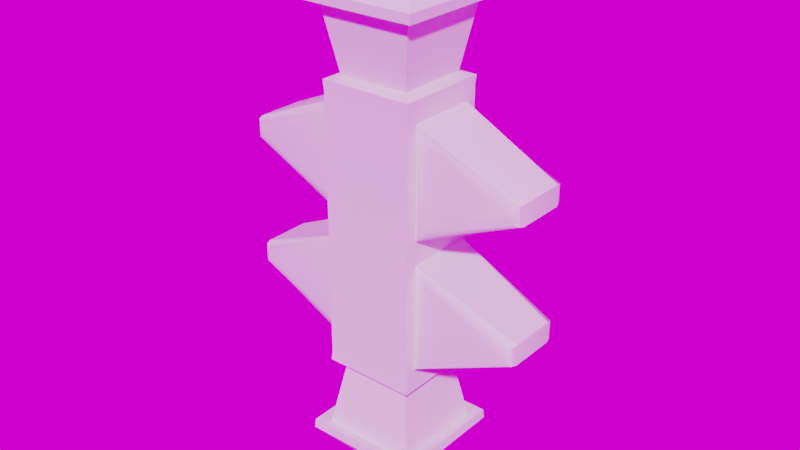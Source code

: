 # Source: homework.blend  (saved by Blender 3.3.6; exported with 4.5.12 LTS)
import bpy
from mathutils import Matrix  # noqa: F401  (used for matrix-valued properties, if any)

bpy.ops.wm.read_factory_settings(use_empty=True)
scene = bpy.context.scene
scene.name = 'Scene'

# ---- collections
col_collection = bpy.data.collections.new('Collection'); scene.collection.children.link(col_collection)

# ---- node groups
ng_auto_smooth = bpy.data.node_groups.new('Auto Smooth', 'GeometryNodeTree')
_s = ng_auto_smooth.interface.new_socket(name='Geometry', in_out='OUTPUT', socket_type='NodeSocketGeometry')
_s = ng_auto_smooth.interface.new_socket(name='Geometry', in_out='INPUT', socket_type='NodeSocketGeometry')
_s = ng_auto_smooth.interface.new_socket(name='Angle', in_out='INPUT', socket_type='NodeSocketFloat')
_s.subtype = 'ANGLE'
_s.min_value = 0.0
_s.max_value = 3.142
ng_auto_smooth.is_modifier = True
_N = ng_auto_smooth.nodes; _L = ng_auto_smooth.links
n0 = _N.new('NodeGroupOutput'); n0.name = 'Group Output'; n0.location = (480, -100)
n1 = _N.new('NodeGroupInput'); n1.name = 'Group Input'; n1.location = (-420, -300)
n2 = _N.new('NodeGroupInput'); n2.name = 'Group Input.001'; n2.location = (-60, -100)
n3 = _N.new('GeometryNodeSetShadeSmooth'); n3.name = 'Set Shade Smooth'; n3.location = (120, -100)
n3.domain = 'EDGE'
n4 = _N.new('GeometryNodeSetShadeSmooth'); n4.name = 'Set Shade Smooth.001'; n4.location = (300, -100)
n5 = _N.new('GeometryNodeInputMeshEdgeAngle'); n5.name = 'Edge Angle'; n5.location = (-420, -220)
n6 = _N.new('GeometryNodeInputEdgeSmooth'); n6.name = 'Is Edge Smooth'; n6.location = (-60, -160)
n7 = _N.new('GeometryNodeInputShadeSmooth'); n7.name = 'Is Face Smooth'; n7.location = (-240, -340)
n8 = _N.new('FunctionNodeBooleanMath'); n8.name = 'Boolean Math'; n8.location = (-60, -220)
n9 = _N.new('FunctionNodeCompare'); n9.name = 'Compare'; n9.location = (-240, -180)
n9.operation = 'LESS_EQUAL'
_L.new(n5.outputs[0], n9.inputs[0])
_L.new(n4.outputs[0], n0.inputs[0])
_L.new(n1.outputs[1], n9.inputs[1])
_L.new(n9.outputs[0], n8.inputs[0])
_L.new(n7.outputs[0], n8.inputs[1])
_L.new(n2.outputs[0], n3.inputs[0])
_L.new(n6.outputs[0], n3.inputs[1])
_L.new(n3.outputs[0], n4.inputs[0])
_L.new(n8.outputs[0], n3.inputs[2])
n0.is_active_output = True

# ---- world
world_world = bpy.data.worlds.new('World'); scene.world = world_world
world_world.use_nodes = True; world_world.node_tree.nodes.clear()
_N = world_world.node_tree.nodes; _L = world_world.node_tree.links
n0 = _N.new('ShaderNodeOutputWorld'); n0.name = 'World Output'; n0.location = (300, 300)
n1 = _N.new('ShaderNodeTexEnvironment'); n1.name = 'Environment Texture'; n1.location = (-79, 304)
_L.new(n1.outputs[0], n0.inputs[0])
n0.is_active_output = True
world_world.color = (0.05088, 0.05088, 0.05088)
world_world.use_sun_shadow = False
world_world.sun_shadow_jitter_overblur = 0.0

# ---- meshes
me_cube = bpy.data.meshes.new('Cube')
me_cube.from_pydata([(0.6836, -0.6836, 0.0), (-0.6836, 0.6836, 0.0), (0.6836, 0.6836, 0.0), (-0.6836, -0.6836, 0.0), (-0.3092, -0.3092, -3.974), (-0.881, -0.881, -3.152), (-0.3092, 0.3092, -3.974), (-0.881, 0.881, -3.152), (0.3092, -0.3092, -3.974), (0.881, -0.881, -3.152), (0.3092, 0.3092, -3.974), (0.881, 0.881, -3.152), (-0.6947, -0.6947, -2.114), (-0.6947, 0.6947, -2.114), (0.6947, 0.6947, -2.114), (0.6947, -0.6947, -2.114), (-0.8415, -0.5093, -1.559), (-0.6836, -0.5093, -1.8), (-0.7757, -0.5093, -1.659), (-0.7205, -0.5093, -1.743), (-0.8415, 0.5093, -1.559), (-0.6836, 0.5093, -1.8), (-0.7626, 0.5093, -1.679), (-0.7048, 0.5093, -1.767), (0.8415, -0.5093, -1.559), (0.6836, -0.5093, -1.8), (0.7626, -0.5093, -1.679), (0.7048, -0.5093, -1.767), (0.8415, 0.5093, -1.559), (0.6836, 0.5093, -1.8), (0.7889, 0.5093, -1.639), (0.7363, 0.5093, -1.72), (0.8415, -0.5093, -0.4145), (0.6836, -0.5093, -0.1744), (0.7757, -0.5093, -0.3145), (0.7205, -0.5093, -0.2305), (-0.8415, 0.5093, -0.4145), (-0.6836, 0.5093, -0.1744), (-0.7757, 0.5093, -0.3145), (-0.7205, 0.5093, -0.2305), (0.8415, 0.5093, -0.4145), (0.6836, 0.5093, -0.1744), (0.7757, 0.5093, -0.3145), (0.7205, 0.5093, -0.2305), (-0.8415, -0.5093, -0.4145), (-0.6836, -0.5093, -0.1744), (-0.7757, -0.5093, -0.3145), (-0.7205, -0.5093, -0.2305), (2.052, 0.5093, -0.9375), (2.21, 0.3514, -0.8337), (2.131, 0.4881, -0.8856), (2.189, 0.4304, -0.8476), (2.052, -0.5093, -0.9375), (2.21, -0.3514, -0.8337), (2.131, -0.4881, -0.8856), (2.189, -0.4304, -0.8476), (-2.052, -0.5093, -0.9375), (-2.21, -0.3514, -0.8337), (-2.131, -0.4881, -0.8856), (-2.189, -0.4304, -0.8476), (-2.052, 0.5093, -0.9375), (-2.21, 0.3514, -0.8337), (-2.131, 0.4881, -0.8856), (-2.189, 0.4304, -0.8476), (-2.052, -0.5093, -1.036), (-2.21, -0.3514, -1.14), (-2.131, -0.4881, -1.088), (-2.189, -0.4304, -1.126), (-2.052, 0.5093, -1.036), (-2.21, 0.3514, -1.14), (-2.131, 0.4881, -1.088), (-2.189, 0.4304, -1.126), (2.052, 0.5093, -1.036), (2.21, 0.3514, -1.14), (2.131, 0.4881, -1.088), (2.189, 0.4304, -1.126), (2.052, -0.5093, -1.036), (2.21, -0.3514, -1.14), (2.131, -0.4881, -1.088), (2.189, -0.4304, -1.126), (-0.6836, -0.6836, -1.974), (-0.6836, 0.6836, -1.974), (0.6836, 0.6836, -1.974), (0.6836, -0.6836, -1.974), (-0.8921, -0.8921, -3.292), (-0.8921, 0.8921, -3.292), (0.8921, 0.8921, -3.292), (0.8921, -0.8921, -3.292), (-0.7186, -0.7186, -3.21), (-0.5323, -0.5323, -2.172), (-0.5323, 0.5323, -2.172), (-0.7186, 0.7186, -3.21), (0.7186, -0.7186, -3.21), (0.5323, -0.5323, -2.172), (0.5323, 0.5323, -2.172), (0.7186, 0.7186, -3.21), (-0.3092, -0.3092, 3.974), (-0.881, -0.881, 3.152), (-0.3092, 0.3092, 3.974), (-0.881, 0.881, 3.152), (0.3092, -0.3092, 3.974), (0.881, -0.881, 3.152), (0.3092, 0.3092, 3.974), (0.881, 0.881, 3.152), (-0.6947, -0.6947, 2.114), (-0.6947, 0.6947, 2.114), (0.6947, 0.6947, 2.114), (0.6947, -0.6947, 2.114), (-0.8415, -0.5093, 1.559), (-0.6836, -0.5093, 1.8), (-0.7757, -0.5093, 1.659), (-0.7205, -0.5093, 1.743), (-0.8415, 0.5093, 1.559), (-0.6836, 0.5093, 1.8), (-0.7626, 0.5093, 1.679), (-0.7048, 0.5093, 1.767), (0.8415, -0.5093, 1.559), (0.6836, -0.5093, 1.8), (0.7626, -0.5093, 1.679), (0.7048, -0.5093, 1.767), (0.8415, 0.5093, 1.559), (0.6836, 0.5093, 1.8), (0.7889, 0.5093, 1.639), (0.7363, 0.5093, 1.72), (0.8415, -0.5093, 0.4145), (0.6836, -0.5093, 0.1744), (0.7757, -0.5093, 0.3145), (0.7205, -0.5093, 0.2305), (-0.8415, 0.5093, 0.4145), (-0.6836, 0.5093, 0.1744), (-0.7757, 0.5093, 0.3145), (-0.7205, 0.5093, 0.2305), (0.8415, 0.5093, 0.4145), (0.6836, 0.5093, 0.1744), (0.7757, 0.5093, 0.3145), (0.7205, 0.5093, 0.2305), (-0.8415, -0.5093, 0.4145), (-0.6836, -0.5093, 0.1744), (-0.7757, -0.5093, 0.3145), (-0.7205, -0.5093, 0.2305), (2.052, 0.5093, 0.9375), (2.21, 0.3514, 0.8337), (2.131, 0.4881, 0.8856), (2.189, 0.4304, 0.8476), (2.052, -0.5093, 0.9375), (2.21, -0.3514, 0.8337), (2.131, -0.4881, 0.8856), (2.189, -0.4304, 0.8476), (-2.052, -0.5093, 0.9375), (-2.21, -0.3514, 0.8337), (-2.131, -0.4881, 0.8856), (-2.189, -0.4304, 0.8476), (-2.052, 0.5093, 0.9375), (-2.21, 0.3514, 0.8337), (-2.131, 0.4881, 0.8856), (-2.189, 0.4304, 0.8476), (-2.052, -0.5093, 1.036), (-2.21, -0.3514, 1.14), (-2.131, -0.4881, 1.088), (-2.189, -0.4304, 1.126), (-2.052, 0.5093, 1.036), (-2.21, 0.3514, 1.14), (-2.131, 0.4881, 1.088), (-2.189, 0.4304, 1.126), (2.052, 0.5093, 1.036), (2.21, 0.3514, 1.14), (2.131, 0.4881, 1.088), (2.189, 0.4304, 1.126), (2.052, -0.5093, 1.036), (2.21, -0.3514, 1.14), (2.131, -0.4881, 1.088), (2.189, -0.4304, 1.126), (-0.6836, -0.6836, 1.974), (-0.6836, 0.6836, 1.974), (0.6836, 0.6836, 1.974), (0.6836, -0.6836, 1.974), (-0.8921, -0.8921, 3.292), (-0.8921, 0.8921, 3.292), (0.8921, 0.8921, 3.292), (0.8921, -0.8921, 3.292), (-0.7186, -0.7186, 3.21), (-0.5323, -0.5323, 2.172), (-0.5323, 0.5323, 2.172), (-0.7186, 0.7186, 3.21), (0.7186, -0.7186, 3.21), (0.5323, -0.5323, 2.172), (0.5323, 0.5323, 2.172), (0.7186, 0.7186, 3.21)], [], [(14, 15, 93, 94), (7, 5, 88, 91), (9, 11, 95, 92), (13, 14, 94, 90), (25, 29, 73, 77), (45, 17, 80, 3), (80, 83, 0, 3), (82, 81, 1, 2), (6, 4, 84, 85), (10, 6, 85, 86), (8, 10, 86, 87), (4, 8, 87, 84), (6, 10, 8, 4), (16, 44, 56, 64), (32, 24, 76, 52), (29, 25, 83, 82), (36, 20, 68, 60), (41, 33, 53, 49), (21, 37, 1, 81), (45, 37, 61, 57), (77, 73, 49, 53), (69, 65, 57, 61), (37, 45, 3, 1), (25, 33, 0, 83), (41, 29, 82, 2), (28, 40, 48, 72), (33, 41, 2, 0), (17, 21, 81, 80), (33, 25, 27, 35), (35, 27, 26, 34), (34, 26, 24, 32), (37, 21, 23, 39), (39, 23, 22, 38), (38, 22, 20, 36), (29, 41, 43, 31), (31, 43, 42, 30), (30, 42, 40, 28), (17, 45, 47, 19), (19, 47, 46, 18), (18, 46, 44, 16), (52, 76, 78, 54), (54, 78, 79, 55), (55, 79, 77, 53), (60, 68, 70, 62), (62, 70, 71, 63), (63, 71, 69, 61), (72, 48, 50, 74), (74, 50, 51, 75), (75, 51, 49, 73), (64, 56, 58, 66), (66, 58, 59, 67), (67, 59, 57, 65), (45, 57, 59, 47), (47, 59, 58, 46), (46, 58, 56, 44), (65, 17, 19, 67), (67, 19, 18, 66), (66, 18, 16, 64), (21, 69, 71, 23), (23, 71, 70, 22), (22, 70, 68, 20), (61, 37, 39, 63), (63, 39, 38, 62), (62, 38, 36, 60), (28, 72, 74, 30), (30, 74, 75, 31), (31, 75, 73, 29), (76, 24, 26, 78), (78, 26, 27, 79), (79, 27, 25, 77), (41, 49, 51, 43), (43, 51, 50, 42), (42, 50, 48, 40), (53, 33, 35, 55), (55, 35, 34, 54), (54, 34, 32, 52), (21, 17, 65, 69), (13, 12, 80, 81), (14, 13, 81, 82), (15, 14, 82, 83), (12, 15, 83, 80), (5, 7, 85, 84), (7, 11, 86, 85), (11, 9, 87, 86), (9, 5, 84, 87), (92, 93, 89, 88), (95, 94, 93, 92), (91, 90, 94, 95), (88, 89, 90, 91), (12, 13, 90, 89), (5, 9, 92, 88), (11, 7, 91, 95), (15, 12, 89, 93), (106, 186, 185, 107), (99, 183, 180, 97), (101, 184, 187, 103), (105, 182, 186, 106), (117, 169, 165, 121), (137, 3, 172, 109), (172, 3, 0, 175), (174, 2, 1, 173), (98, 177, 176, 96), (102, 178, 177, 98), (100, 179, 178, 102), (96, 176, 179, 100), (98, 96, 100, 102), (108, 156, 148, 136), (124, 144, 168, 116), (121, 174, 175, 117), (128, 152, 160, 112), (133, 141, 145, 125), (113, 173, 1, 129), (137, 149, 153, 129), (169, 145, 141, 165), (161, 153, 149, 157), (129, 1, 3, 137), (117, 175, 0, 125), (133, 2, 174, 121), (120, 164, 140, 132), (125, 0, 2, 133), (109, 172, 173, 113), (125, 127, 119, 117), (127, 126, 118, 119), (126, 124, 116, 118), (129, 131, 115, 113), (131, 130, 114, 115), (130, 128, 112, 114), (121, 123, 135, 133), (123, 122, 134, 135), (122, 120, 132, 134), (109, 111, 139, 137), (111, 110, 138, 139), (110, 108, 136, 138), (144, 146, 170, 168), (146, 147, 171, 170), (147, 145, 169, 171), (152, 154, 162, 160), (154, 155, 163, 162), (155, 153, 161, 163), (164, 166, 142, 140), (166, 167, 143, 142), (167, 165, 141, 143), (156, 158, 150, 148), (158, 159, 151, 150), (159, 157, 149, 151), (137, 139, 151, 149), (139, 138, 150, 151), (138, 136, 148, 150), (157, 159, 111, 109), (159, 158, 110, 111), (158, 156, 108, 110), (113, 115, 163, 161), (115, 114, 162, 163), (114, 112, 160, 162), (153, 155, 131, 129), (155, 154, 130, 131), (154, 152, 128, 130), (120, 122, 166, 164), (122, 123, 167, 166), (123, 121, 165, 167), (168, 170, 118, 116), (170, 171, 119, 118), (171, 169, 117, 119), (133, 135, 143, 141), (135, 134, 142, 143), (134, 132, 140, 142), (145, 147, 127, 125), (147, 146, 126, 127), (146, 144, 124, 126), (113, 161, 157, 109), (105, 173, 172, 104), (106, 174, 173, 105), (107, 175, 174, 106), (104, 172, 175, 107), (97, 176, 177, 99), (99, 177, 178, 103), (103, 178, 179, 101), (101, 179, 176, 97), (184, 180, 181, 185), (187, 184, 185, 186), (183, 187, 186, 182), (180, 183, 182, 181), (104, 181, 182, 105), (97, 180, 184, 101), (103, 187, 183, 99), (107, 185, 181, 104)])
me_cube.polygons.foreach_set('use_smooth', [True] * 186)
_uv = me_cube.uv_layers.new(name='UVMap')
_uv.uv.foreach_set('vector', [0.6077, 0.5018, 0.6077, 0.7518, 0.6077, 0.7518, 0.6077, 0.5018, 0.4775, 0.2484, 0.4775, -0.00164, 0.4775, -0.00164, 0.4775, 0.2484, 0.4775, 0.7484, 0.4775, 0.4984, 0.4775, 0.4984, 0.4775, 0.7484, 0.6077, 0.2518, 0.6077, 0.5018, 0.6077, 0.5018, 0.6077, 0.2518, 0.625, 0.7181, 0.625, 0.5319, 0.625, 0.5607, 0.625, 0.6893, 0.625, 0.03188, 0.625, 0.03188, 0.625, 0.0, 0.625, 0.0, 0.625, 1.0, 0.625, 0.75, 0.625, 0.75, 0.625, 1.0, 0.625, 0.5, 0.625, 0.25, 0.625, 0.25, 0.625, 0.5, 0.2114, 0.5864, 0.2114, 0.6636, 0.125, 0.7365, 0.125, 0.5135, 0.2886, 0.5864, 0.2114, 0.5864, 0.1385, 0.5, 0.3615, 0.5, 0.2886, 0.6636, 0.2886, 0.5864, 0.4603, 0.5, 0.4603, 0.75, 0.2114, 0.6636, 0.2886, 0.6636, 0.3615, 0.75, 0.1385, 0.75, 0.2114, 0.5864, 0.2886, 0.5864, 0.2886, 0.6636, 0.2114, 0.6636, 0.625, 0.03188, 0.625, 0.03188, 0.625, 0.03188, 0.625, 0.03188, 0.625, 0.7181, 0.625, 0.7181, 0.625, 0.7181, 0.625, 0.7181, 0.625, 0.5319, 0.625, 0.7181, 0.625, 0.75, 0.625, 0.5, 0.625, 0.2181, 0.625, 0.2181, 0.625, 0.2181, 0.625, 0.2181, 0.625, 0.5319, 0.625, 0.7181, 0.625, 0.6893, 0.625, 0.5607, 0.625, 0.2181, 0.625, 0.2181, 0.625, 0.25, 0.625, 0.25, 0.625, 0.03188, 0.625, 0.2181, 0.625, 0.1893, 0.625, 0.06075, 0.625, 0.6893, 0.625, 0.5607, 0.625, 0.5607, 0.625, 0.6893, 0.625, 0.1893, 0.625, 0.06075, 0.625, 0.06075, 0.625, 0.1893, 0.625, 0.2181, 0.625, 0.03188, 0.625, 0.0, 0.625, 0.25, 0.625, 0.7181, 0.625, 0.7181, 0.625, 0.75, 0.625, 0.75, 0.625, 0.5319, 0.625, 0.5319, 0.625, 0.5, 0.625, 0.5, 0.625, 0.5319, 0.625, 0.5319, 0.625, 0.5319, 0.625, 0.5319, 0.625, 0.7181, 0.625, 0.5319, 0.625, 0.5, 0.625, 0.75, 0.625, 0.03188, 0.625, 0.2181, 0.625, 0.25, 0.625, 0.0, 0.625, 0.7181, 0.625, 0.7181, 0.625, 0.7181, 0.625, 0.7181, 0.625, 0.7181, 0.625, 0.7181, 0.625, 0.7181, 0.625, 0.7181, 0.625, 0.7181, 0.625, 0.7181, 0.625, 0.7181, 0.625, 0.7181, 0.625, 0.2181, 0.625, 0.2181, 0.625, 0.2181, 0.625, 0.2181, 0.625, 0.2181, 0.625, 0.2181, 0.625, 0.2181, 0.625, 0.2181, 0.625, 0.2181, 0.625, 0.2181, 0.625, 0.2181, 0.625, 0.2181, 0.625, 0.5319, 0.625, 0.5319, 0.625, 0.5319, 0.625, 0.5319, 0.625, 0.5319, 0.625, 0.5319, 0.625, 0.5319, 0.625, 0.5319, 0.625, 0.5319, 0.625, 0.5319, 0.625, 0.5319, 0.625, 0.5319, 0.625, 0.03188, 0.625, 0.03188, 0.625, 0.03188, 0.625, 0.03188, 0.625, 0.03188, 0.625, 0.03188, 0.625, 0.03188, 0.625, 0.03188, 0.625, 0.03188, 0.625, 0.03188, 0.625, 0.03188, 0.625, 0.03188, 0.625, 0.7181, 0.625, 0.7181, 0.625, 0.7181, 0.625, 0.7181, 0.625, 0.7181, 0.625, 0.7181, 0.625, 0.7037, 0.625, 0.7037, 0.625, 0.7037, 0.625, 0.7037, 0.625, 0.6893, 0.625, 0.6893, 0.625, 0.2181, 0.625, 0.2181, 0.625, 0.2181, 0.625, 0.2181, 0.625, 0.2181, 0.625, 0.2181, 0.625, 0.2037, 0.625, 0.2037, 0.625, 0.2037, 0.625, 0.2037, 0.625, 0.1893, 0.625, 0.1893, 0.625, 0.5319, 0.625, 0.5319, 0.625, 0.5319, 0.625, 0.5319, 0.625, 0.5319, 0.625, 0.5319, 0.625, 0.5463, 0.625, 0.5463, 0.625, 0.5463, 0.625, 0.5463, 0.625, 0.5607, 0.625, 0.5607, 0.625, 0.03188, 0.625, 0.03188, 0.625, 0.03188, 0.625, 0.03188, 0.625, 0.03188, 0.625, 0.03188, 0.625, 0.04631, 0.625, 0.04631, 0.625, 0.04631, 0.625, 0.04631, 0.625, 0.06075, 0.625, 0.06075, 0.625, 0.03188, 0.625, 0.06075, 0.625, 0.04631, 0.625, 0.03188, 0.625, 0.03188, 0.625, 0.04631, 0.625, 0.03188, 0.625, 0.03188, 0.625, 0.03188, 0.625, 0.03188, 0.625, 0.03188, 0.625, 0.03188, 0.625, 0.06075, 0.625, 0.03188, 0.625, 0.03188, 0.625, 0.04631, 0.625, 0.04631, 0.625, 0.03188, 0.625, 0.03188, 0.625, 0.03188, 0.625, 0.03188, 0.625, 0.03188, 0.625, 0.03188, 0.625, 0.03188, 0.625, 0.2181, 0.625, 0.1893, 0.625, 0.2037, 0.625, 0.2181, 0.625, 0.2181, 0.625, 0.2037, 0.625, 0.2181, 0.625, 0.2181, 0.625, 0.2181, 0.625, 0.2181, 0.625, 0.2181, 0.625, 0.2181, 0.625, 0.1893, 0.625, 0.2181, 0.625, 0.2181, 0.625, 0.2037, 0.625, 0.2037, 0.625, 0.2181, 0.625, 0.2181, 0.625, 0.2181, 0.625, 0.2181, 0.625, 0.2181, 0.625, 0.2181, 0.625, 0.2181, 0.625, 0.5319, 0.625, 0.5319, 0.625, 0.5319, 0.625, 0.5319, 0.625, 0.5319, 0.625, 0.5319, 0.625, 0.5463, 0.625, 0.5319, 0.625, 0.5319, 0.625, 0.5463, 0.625, 0.5607, 0.625, 0.5319, 0.625, 0.7181, 0.625, 0.7181, 0.625, 0.7181, 0.625, 0.7181, 0.625, 0.7181, 0.625, 0.7181, 0.625, 0.7181, 0.625, 0.7037, 0.625, 0.7037, 0.625, 0.7181, 0.625, 0.7181, 0.625, 0.6893, 0.625, 0.5319, 0.625, 0.5607, 0.625, 0.5463, 0.625, 0.5319, 0.625, 0.5319, 0.625, 0.5463, 0.625, 0.5319, 0.625, 0.5319, 0.625, 0.5319, 0.625, 0.5319, 0.625, 0.5319, 0.625, 0.5319, 0.625, 0.6893, 0.625, 0.7181, 0.625, 0.7181, 0.625, 0.7037, 0.625, 0.7037, 0.625, 0.7181, 0.625, 0.7181, 0.625, 0.7181, 0.625, 0.7181, 0.625, 0.7181, 0.625, 0.7181, 0.625, 0.7181, 0.625, 0.2181, 0.625, 0.03188, 0.625, 0.06075, 0.625, 0.1893, 0.6077, 0.2518, 0.6077, 0.001775, 0.625, 0.0, 0.625, 0.25, 0.6077, 0.5018, 0.6077, 0.2518, 0.625, 0.25, 0.625, 0.5, 0.6077, 0.7518, 0.6077, 0.5018, 0.625, 0.5, 0.625, 0.75, 0.6077, 0.9982, 0.6077, 0.7518, 0.625, 0.75, 0.625, 1.0, 0.4775, -0.00164, 0.4775, 0.2484, 0.4603, 0.25, 0.4603, 0.0, 0.4775, 0.2484, 0.4775, 0.4984, 0.4603, 0.5, 0.4603, 0.25, 0.4775, 0.4984, 0.4775, 0.7484, 0.4603, 0.75, 0.4603, 0.5, 0.4775, 0.7484, 0.4775, 1.002, 0.4603, 1.0, 0.4603, 0.75, 0.4775, 0.7484, 0.6077, 0.7518, 0.6077, 0.9982, 0.4775, 1.002, 0.4775, 0.4984, 0.6077, 0.5018, 0.6077, 0.7518, 0.4775, 0.7484, 0.4775, 0.2484, 0.6077, 0.2518, 0.6077, 0.5018, 0.4775, 0.4984, 0.4775, -0.00164, 0.6077, 0.001775, 0.6077, 0.2518, 0.4775, 0.2484, 0.6077, 0.001775, 0.6077, 0.2518, 0.6077, 0.2518, 0.6077, 0.001775, 0.4775, 1.002, 0.4775, 0.7484, 0.4775, 0.7484, 0.4775, 1.002, 0.4775, 0.4984, 0.4775, 0.2484, 0.4775, 0.2484, 0.4775, 0.4984, 0.6077, 0.7518, 0.6077, 0.9982, 0.6077, 0.9982, 0.6077, 0.7518, 0.6077, 0.5018, 0.6077, 0.5018, 0.6077, 0.7518, 0.6077, 0.7518, 0.4775, 0.2484, 0.4775, 0.2484, 0.4775, -0.00164, 0.4775, -0.00164, 0.4775, 0.7484, 0.4775, 0.7484, 0.4775, 0.4984, 0.4775, 0.4984, 0.6077, 0.2518, 0.6077, 0.2518, 0.6077, 0.5018, 0.6077, 0.5018, 0.625, 0.7181, 0.625, 0.6893, 0.625, 0.5607, 0.625, 0.5319, 0.625, 0.03188, 0.625, 0.0, 0.625, 0.0, 0.625, 0.03188, 0.625, 1.0, 0.625, 1.0, 0.625, 0.75, 0.625, 0.75, 0.625, 0.5, 0.625, 0.5, 0.625, 0.25, 0.625, 0.25, 0.2114, 0.5864, 0.125, 0.5135, 0.125, 0.7365, 0.2114, 0.6636, 0.2886, 0.5864, 0.3615, 0.5, 0.1385, 0.5, 0.2114, 0.5864, 0.2886, 0.6636, 0.4603, 0.75, 0.4603, 0.5, 0.2886, 0.5864, 0.2114, 0.6636, 0.1385, 0.75, 0.3615, 0.75, 0.2886, 0.6636, 0.2114, 0.5864, 0.2114, 0.6636, 0.2886, 0.6636, 0.2886, 0.5864, 0.625, 0.03188, 0.625, 0.03188, 0.625, 0.03188, 0.625, 0.03188, 0.625, 0.7181, 0.625, 0.7181, 0.625, 0.7181, 0.625, 0.7181, 0.625, 0.5319, 0.625, 0.5, 0.625, 0.75, 0.625, 0.7181, 0.625, 0.2181, 0.625, 0.2181, 0.625, 0.2181, 0.625, 0.2181, 0.625, 0.5319, 0.625, 0.5607, 0.625, 0.6893, 0.625, 0.7181, 0.625, 0.2181, 0.625, 0.25, 0.625, 0.25, 0.625, 0.2181, 0.625, 0.03188, 0.625, 0.06075, 0.625, 0.1893, 0.625, 0.2181, 0.625, 0.6893, 0.625, 0.6893, 0.625, 0.5607, 0.625, 0.5607, 0.625, 0.1893, 0.625, 0.1893, 0.625, 0.06075, 0.625, 0.06075, 0.625, 0.2181, 0.625, 0.25, 0.625, 0.0, 0.625, 0.03188, 0.625, 0.7181, 0.625, 0.75, 0.625, 0.75, 0.625, 0.7181, 0.625, 0.5319, 0.625, 0.5, 0.625, 0.5, 0.625, 0.5319, 0.625, 0.5319, 0.625, 0.5319, 0.625, 0.5319, 0.625, 0.5319, 0.625, 0.7181, 0.625, 0.75, 0.625, 0.5, 0.625, 0.5319, 0.625, 0.03188, 0.625, 0.0, 0.625, 0.25, 0.625, 0.2181, 0.625, 0.7181, 0.625, 0.7181, 0.625, 0.7181, 0.625, 0.7181, 0.625, 0.7181, 0.625, 0.7181, 0.625, 0.7181, 0.625, 0.7181, 0.625, 0.7181, 0.625, 0.7181, 0.625, 0.7181, 0.625, 0.7181, 0.625, 0.2181, 0.625, 0.2181, 0.625, 0.2181, 0.625, 0.2181, 0.625, 0.2181, 0.625, 0.2181, 0.625, 0.2181, 0.625, 0.2181, 0.625, 0.2181, 0.625, 0.2181, 0.625, 0.2181, 0.625, 0.2181, 0.625, 0.5319, 0.625, 0.5319, 0.625, 0.5319, 0.625, 0.5319, 0.625, 0.5319, 0.625, 0.5319, 0.625, 0.5319, 0.625, 0.5319, 0.625, 0.5319, 0.625, 0.5319, 0.625, 0.5319, 0.625, 0.5319, 0.625, 0.03188, 0.625, 0.03188, 0.625, 0.03188, 0.625, 0.03188, 0.625, 0.03188, 0.625, 0.03188, 0.625, 0.03188, 0.625, 0.03188, 0.625, 0.03188, 0.625, 0.03188, 0.625, 0.03188, 0.625, 0.03188, 0.625, 0.7181, 0.625, 0.7181, 0.625, 0.7181, 0.625, 0.7181, 0.625, 0.7181, 0.625, 0.7037, 0.625, 0.7037, 0.625, 0.7181, 0.625, 0.7037, 0.625, 0.6893, 0.625, 0.6893, 0.625, 0.7037, 0.625, 0.2181, 0.625, 0.2181, 0.625, 0.2181, 0.625, 0.2181, 0.625, 0.2181, 0.625, 0.2037, 0.625, 0.2037, 0.625, 0.2181, 0.625, 0.2037, 0.625, 0.1893, 0.625, 0.1893, 0.625, 0.2037, 0.625, 0.5319, 0.625, 0.5319, 0.625, 0.5319, 0.625, 0.5319, 0.625, 0.5319, 0.625, 0.5463, 0.625, 0.5463, 0.625, 0.5319, 0.625, 0.5463, 0.625, 0.5607, 0.625, 0.5607, 0.625, 0.5463, 0.625, 0.03188, 0.625, 0.03188, 0.625, 0.03188, 0.625, 0.03188, 0.625, 0.03188, 0.625, 0.04631, 0.625, 0.04631, 0.625, 0.03188, 0.625, 0.04631, 0.625, 0.06075, 0.625, 0.06075, 0.625, 0.04631, 0.625, 0.03188, 0.625, 0.03188, 0.625, 0.04631, 0.625, 0.06075, 0.625, 0.03188, 0.625, 0.03188, 0.625, 0.03188, 0.625, 0.04631, 0.625, 0.03188, 0.625, 0.03188, 0.625, 0.03188, 0.625, 0.03188, 0.625, 0.06075, 0.625, 0.04631, 0.625, 0.03188, 0.625, 0.03188, 0.625, 0.04631, 0.625, 0.03188, 0.625, 0.03188, 0.625, 0.03188, 0.625, 0.03188, 0.625, 0.03188, 0.625, 0.03188, 0.625, 0.03188, 0.625, 0.2181, 0.625, 0.2181, 0.625, 0.2037, 0.625, 0.1893, 0.625, 0.2181, 0.625, 0.2181, 0.625, 0.2181, 0.625, 0.2037, 0.625, 0.2181, 0.625, 0.2181, 0.625, 0.2181, 0.625, 0.2181, 0.625, 0.1893, 0.625, 0.2037, 0.625, 0.2181, 0.625, 0.2181, 0.625, 0.2037, 0.625, 0.2181, 0.625, 0.2181, 0.625, 0.2181, 0.625, 0.2181, 0.625, 0.2181, 0.625, 0.2181, 0.625, 0.2181, 0.625, 0.5319, 0.625, 0.5319, 0.625, 0.5319, 0.625, 0.5319, 0.625, 0.5319, 0.625, 0.5319, 0.625, 0.5463, 0.625, 0.5319, 0.625, 0.5319, 0.625, 0.5319, 0.625, 0.5607, 0.625, 0.5463, 0.625, 0.7181, 0.625, 0.7181, 0.625, 0.7181, 0.625, 0.7181, 0.625, 0.7181, 0.625, 0.7037, 0.625, 0.7181, 0.625, 0.7181, 0.625, 0.7037, 0.625, 0.6893, 0.625, 0.7181, 0.625, 0.7181, 0.625, 0.5319, 0.625, 0.5319, 0.625, 0.5463, 0.625, 0.5607, 0.625, 0.5319, 0.625, 0.5319, 0.625, 0.5319, 0.625, 0.5463, 0.625, 0.5319, 0.625, 0.5319, 0.625, 0.5319, 0.625, 0.5319, 0.625, 0.6893, 0.625, 0.7037, 0.625, 0.7181, 0.625, 0.7181, 0.625, 0.7037, 0.625, 0.7181, 0.625, 0.7181, 0.625, 0.7181, 0.625, 0.7181, 0.625, 0.7181, 0.625, 0.7181, 0.625, 0.7181, 0.625, 0.2181, 0.625, 0.1893, 0.625, 0.06075, 0.625, 0.03188, 0.6077, 0.2518, 0.625, 0.25, 0.625, 0.0, 0.6077, 0.001775, 0.6077, 0.5018, 0.625, 0.5, 0.625, 0.25, 0.6077, 0.2518, 0.6077, 0.7518, 0.625, 0.75, 0.625, 0.5, 0.6077, 0.5018, 0.6077, 0.9982, 0.625, 1.0, 0.625, 0.75, 0.6077, 0.7518, 0.4775, -0.00164, 0.4603, 0.0, 0.4603, 0.25, 0.4775, 0.2484, 0.4775, 0.2484, 0.4603, 0.25, 0.4603, 0.5, 0.4775, 0.4984, 0.4775, 0.4984, 0.4603, 0.5, 0.4603, 0.75, 0.4775, 0.7484, 0.4775, 0.7484, 0.4603, 0.75, 0.4603, 1.0, 0.4775, 1.002, 0.4775, 0.7484, 0.4775, 1.002, 0.6077, 0.9982, 0.6077, 0.7518, 0.4775, 0.4984, 0.4775, 0.7484, 0.6077, 0.7518, 0.6077, 0.5018, 0.4775, 0.2484, 0.4775, 0.4984, 0.6077, 0.5018, 0.6077, 0.2518, 0.4775, -0.00164, 0.4775, 0.2484, 0.6077, 0.2518, 0.6077, 0.001775, 0.6077, 0.001775, 0.6077, 0.001775, 0.6077, 0.2518, 0.6077, 0.2518, 0.4775, 1.002, 0.4775, 1.002, 0.4775, 0.7484, 0.4775, 0.7484, 0.4775, 0.4984, 0.4775, 0.4984, 0.4775, 0.2484, 0.4775, 0.2484, 0.6077, 0.7518, 0.6077, 0.7518, 0.6077, 0.9982, 0.6077, 0.9982])
me_cube.update()

# ---- objects
ob_cube = bpy.data.objects.new('Cube', me_cube)

# ---- transforms, parenting, visibility, modifiers, constraints
ob_cube.location = (0.0, 0.0, 0.9939)
_m = ob_cube.modifiers.new('Auto Smooth', 'NODES')
_m.node_group = ng_auto_smooth
_gi = [s.identifier for s in ng_auto_smooth.interface.items_tree if s.item_type == 'SOCKET' and s.in_out == 'INPUT']
_m[_gi[1]] = 0.5236  # Angle

# ---- collection membership
col_collection.objects.link(ob_cube)

# ---- scene / render settings (as saved in the file)
scene.frame_start = 1; scene.frame_end = 250; scene.frame_set(1)
scene.render.engine = 'CYCLES'
scene.render.image_settings.compression = 0
scene.render.resolution_x = 1280
scene.render.resolution_y = 720
scene.render.fps = 30
scene.render.fps_base = 1.001
scene.render.film_transparent = True
scene.cycles.feature_set = 'EXPERIMENTAL'
scene.cycles.samples = 500
scene.cycles.sampling_pattern = 'TABULATED_SOBOL'
scene.cycles.use_light_tree = False
scene.cycles.film_transparent_glass = True
scene.view_settings.look = 'Medium High Contrast'
scene.view_settings.view_transform = 'Filmic'
bpy.context.view_layer.update()

# ---- added for rendering (the .blend has no active camera and no usable light): camera, sun
cam_auto = bpy.data.cameras.new('AutoCamera')
cam_auto.lens = 50.0
cam_auto.sensor_width = 36.0
cam_auto.clip_end = 1000.0
ob_auto_camera = bpy.data.objects.new('AutoCamera', cam_auto)
scene.collection.objects.link(ob_auto_camera)
ob_auto_camera.location = (8.57442, -10.2893, 7.85347)
ob_auto_camera.rotation_euler = (1.09748, -7.21219e-08, 0.694738)
scene.camera = ob_auto_camera
light_auto_sun = bpy.data.lights.new('AutoSun', 'SUN')
light_auto_sun.energy = 3.0
light_auto_sun.angle = 0.0523599
ob_auto_sun = bpy.data.objects.new('AutoSun', light_auto_sun)
scene.collection.objects.link(ob_auto_sun)
ob_auto_sun.rotation_euler = (0.872665, 0.174533, 0.523599)
bpy.context.view_layer.update()
